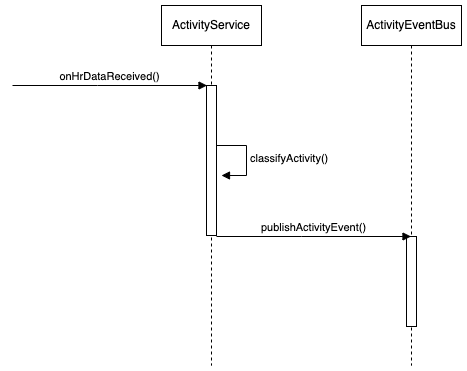

The diagram above was exported from draw.io. Its source (the exported page's mxGraphModel, read from the mxfile embedded in the PNG):
<mxGraphModel dx="779" dy="1035" grid="1" gridSize="10" guides="1" tooltips="1" connect="1" arrows="1" fold="1" page="1" pageScale="1" pageWidth="827" pageHeight="1169" math="0" shadow="0">
  <root>
    <mxCell id="0" />
    <mxCell id="1" parent="0" />
    <mxCell id="0pzU_xzBcYRR7qvYJCWN-23" value="ActivityService" style="shape=umlLifeline;perimeter=lifelinePerimeter;whiteSpace=wrap;html=1;container=0;dropTarget=0;collapsible=0;recursiveResize=0;outlineConnect=0;portConstraint=eastwest;newEdgeStyle={&quot;edgeStyle&quot;:&quot;elbowEdgeStyle&quot;,&quot;elbow&quot;:&quot;vertical&quot;,&quot;curved&quot;:0,&quot;rounded&quot;:0};" vertex="1" parent="1">
      <mxGeometry x="1120" y="40" width="100" height="360" as="geometry" />
    </mxCell>
    <mxCell id="0pzU_xzBcYRR7qvYJCWN-24" value="" style="html=1;points=[];perimeter=orthogonalPerimeter;outlineConnect=0;targetShapes=umlLifeline;portConstraint=eastwest;newEdgeStyle={&quot;edgeStyle&quot;:&quot;elbowEdgeStyle&quot;,&quot;elbow&quot;:&quot;vertical&quot;,&quot;curved&quot;:0,&quot;rounded&quot;:0};" vertex="1" parent="0pzU_xzBcYRR7qvYJCWN-23">
      <mxGeometry x="45" y="80" width="10" height="150" as="geometry" />
    </mxCell>
    <mxCell id="0pzU_xzBcYRR7qvYJCWN-25" value="classifyActivity()" style="html=1;align=left;spacingLeft=2;endArrow=block;rounded=0;edgeStyle=orthogonalEdgeStyle;curved=0;rounded=0;" edge="1" parent="1">
      <mxGeometry x="0.0118" relative="1" as="geometry">
        <mxPoint x="1175" y="180" as="sourcePoint" />
        <Array as="points">
          <mxPoint x="1205" y="210" />
        </Array>
        <mxPoint x="1180" y="210" as="targetPoint" />
        <mxPoint as="offset" />
      </mxGeometry>
    </mxCell>
    <mxCell id="0pzU_xzBcYRR7qvYJCWN-26" value="ActivityEventBus" style="shape=umlLifeline;perimeter=lifelinePerimeter;whiteSpace=wrap;html=1;container=0;dropTarget=0;collapsible=0;recursiveResize=0;outlineConnect=0;portConstraint=eastwest;newEdgeStyle={&quot;edgeStyle&quot;:&quot;elbowEdgeStyle&quot;,&quot;elbow&quot;:&quot;vertical&quot;,&quot;curved&quot;:0,&quot;rounded&quot;:0};" vertex="1" parent="1">
      <mxGeometry x="1320" y="40" width="100" height="360" as="geometry" />
    </mxCell>
    <mxCell id="0pzU_xzBcYRR7qvYJCWN-27" value="" style="html=1;points=[];perimeter=orthogonalPerimeter;outlineConnect=0;targetShapes=umlLifeline;portConstraint=eastwest;newEdgeStyle={&quot;edgeStyle&quot;:&quot;elbowEdgeStyle&quot;,&quot;elbow&quot;:&quot;vertical&quot;,&quot;curved&quot;:0,&quot;rounded&quot;:0};" vertex="1" parent="0pzU_xzBcYRR7qvYJCWN-26">
      <mxGeometry x="45" y="231" width="10" height="90" as="geometry" />
    </mxCell>
    <mxCell id="0pzU_xzBcYRR7qvYJCWN-28" value="publishActivityEvent()" style="html=1;verticalAlign=bottom;endArrow=block;edgeStyle=elbowEdgeStyle;elbow=vertical;curved=0;rounded=0;" edge="1" parent="1">
      <mxGeometry relative="1" as="geometry">
        <mxPoint x="1175" y="271" as="sourcePoint" />
        <Array as="points">
          <mxPoint x="1260" y="271" />
        </Array>
        <mxPoint x="1369.5" y="271" as="targetPoint" />
        <mxPoint as="offset" />
      </mxGeometry>
    </mxCell>
    <mxCell id="0pzU_xzBcYRR7qvYJCWN-36" value="onHrDataReceived()" style="html=1;verticalAlign=bottom;endArrow=block;edgeStyle=elbowEdgeStyle;elbow=vertical;curved=0;rounded=0;" edge="1" parent="1">
      <mxGeometry relative="1" as="geometry">
        <mxPoint x="971" y="120" as="sourcePoint" />
        <Array as="points">
          <mxPoint x="1056" y="120" />
        </Array>
        <mxPoint x="1165.5" y="120" as="targetPoint" />
        <mxPoint as="offset" />
      </mxGeometry>
    </mxCell>
  </root>
</mxGraphModel>